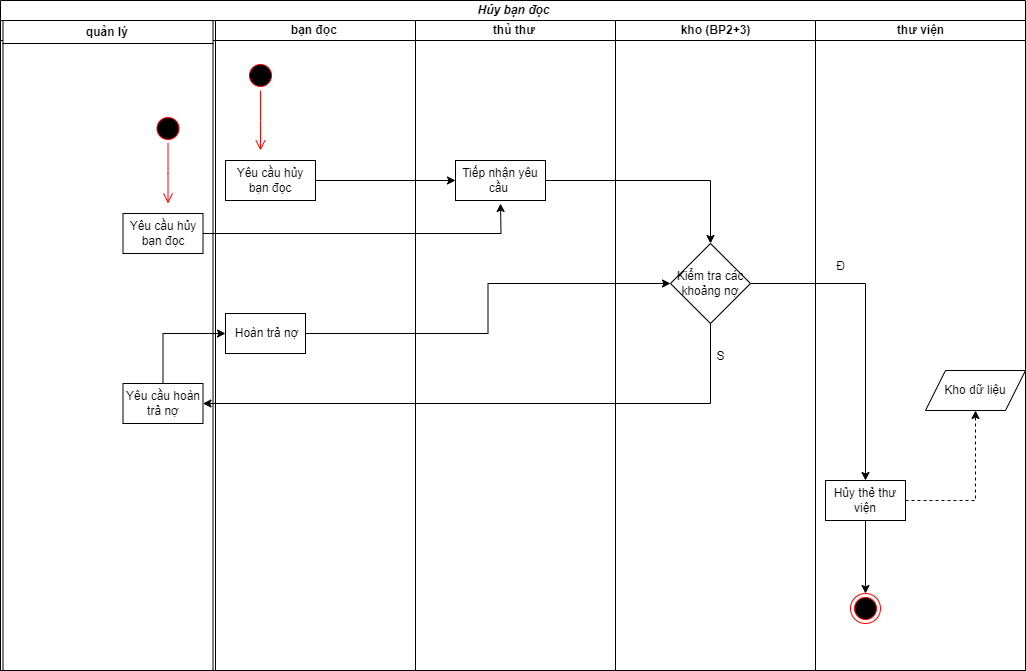

The diagram above was exported from draw.io. Its source (the exported page's mxGraphModel, read from the mxfile embedded in the PNG):
<mxGraphModel dx="794" dy="519" grid="1" gridSize="10" guides="1" tooltips="1" connect="1" arrows="1" fold="1" page="1" pageScale="1" pageWidth="1169" pageHeight="1654" math="0" shadow="0">
  <root>
    <mxCell id="0" />
    <mxCell id="1" parent="0" />
    <mxCell id="MgnSrewKLJgBKkQXWldg-1" value="&lt;b&gt;&lt;i&gt;Hủy bạn đọc&lt;/i&gt;&lt;/b&gt;" style="swimlane;childLayout=stackLayout;resizeParent=1;resizeParentMax=0;startSize=20;html=1;" parent="1" vertex="1">
      <mxGeometry x="30" y="157" width="1025" height="670" as="geometry" />
    </mxCell>
    <mxCell id="FpKcGfe3Vw-FPpAQRg-0-3" style="swimlane;startSize=20;html=1;" parent="MgnSrewKLJgBKkQXWldg-1" vertex="1">
      <mxGeometry y="20" width="215" height="650" as="geometry" />
    </mxCell>
    <mxCell id="aJkYGNWyKm5_T5f1KCqS-2" value="&lt;b&gt;quản lý&amp;nbsp;&lt;/b&gt;" style="swimlane;startSize=23;html=1;" parent="FpKcGfe3Vw-FPpAQRg-0-3" vertex="1">
      <mxGeometry x="2.5" width="210" height="650" as="geometry" />
    </mxCell>
    <mxCell id="aJkYGNWyKm5_T5f1KCqS-3" value="" style="ellipse;html=1;shape=startState;fillColor=#000000;strokeColor=#ff0000;" parent="aJkYGNWyKm5_T5f1KCqS-2" vertex="1">
      <mxGeometry x="150" y="93" width="30" height="30" as="geometry" />
    </mxCell>
    <mxCell id="aJkYGNWyKm5_T5f1KCqS-4" value="" style="edgeStyle=orthogonalEdgeStyle;html=1;verticalAlign=bottom;endArrow=open;endSize=8;strokeColor=#ff0000;rounded=0;" parent="aJkYGNWyKm5_T5f1KCqS-2" source="aJkYGNWyKm5_T5f1KCqS-3" edge="1">
      <mxGeometry relative="1" as="geometry">
        <mxPoint x="165" y="183" as="targetPoint" />
      </mxGeometry>
    </mxCell>
    <mxCell id="FpKcGfe3Vw-FPpAQRg-0-12" style="edgeStyle=orthogonalEdgeStyle;rounded=0;orthogonalLoop=1;jettySize=auto;html=1;" parent="aJkYGNWyKm5_T5f1KCqS-2" source="aJkYGNWyKm5_T5f1KCqS-5" edge="1">
      <mxGeometry relative="1" as="geometry">
        <mxPoint x="497.5" y="183" as="targetPoint" />
      </mxGeometry>
    </mxCell>
    <mxCell id="aJkYGNWyKm5_T5f1KCqS-5" value="Yêu cầu hủy bạn đọc" style="rounded=0;whiteSpace=wrap;html=1;" parent="aJkYGNWyKm5_T5f1KCqS-2" vertex="1">
      <mxGeometry x="120" y="193" width="80" height="40" as="geometry" />
    </mxCell>
    <mxCell id="aJkYGNWyKm5_T5f1KCqS-6" value="Yêu cầu hoàn trả nợ" style="rounded=0;whiteSpace=wrap;html=1;" parent="aJkYGNWyKm5_T5f1KCqS-2" vertex="1">
      <mxGeometry x="120" y="363" width="80" height="40" as="geometry" />
    </mxCell>
    <mxCell id="FpKcGfe3Vw-FPpAQRg-0-2" style="swimlane;startSize=20;html=1;" parent="MgnSrewKLJgBKkQXWldg-1" vertex="1">
      <mxGeometry x="215" y="20" width="200" height="650" as="geometry">
        <mxRectangle x="200" y="20" width="50" height="640" as="alternateBounds" />
      </mxGeometry>
    </mxCell>
    <mxCell id="MgnSrewKLJgBKkQXWldg-2" value="&lt;b&gt;bạn đọc&amp;nbsp;&lt;/b&gt;" style="swimlane;startSize=20;html=1;" parent="FpKcGfe3Vw-FPpAQRg-0-2" vertex="1">
      <mxGeometry width="200" height="650" as="geometry" />
    </mxCell>
    <mxCell id="VdeJtO1A9hyu_w60KJxE-2" value="" style="edgeStyle=orthogonalEdgeStyle;html=1;verticalAlign=bottom;endArrow=open;endSize=8;strokeColor=#ff0000;rounded=0;" parent="MgnSrewKLJgBKkQXWldg-2" source="VdeJtO1A9hyu_w60KJxE-1" edge="1">
      <mxGeometry relative="1" as="geometry">
        <mxPoint x="45" y="130" as="targetPoint" />
      </mxGeometry>
    </mxCell>
    <mxCell id="VdeJtO1A9hyu_w60KJxE-1" value="" style="ellipse;html=1;shape=startState;fillColor=#000000;strokeColor=#ff0000;" parent="MgnSrewKLJgBKkQXWldg-2" vertex="1">
      <mxGeometry x="30" y="40" width="30" height="30" as="geometry" />
    </mxCell>
    <mxCell id="aGn29aGWor6C03lD7828-1" value="Yêu cầu hủy bạn đọc" style="rounded=0;whiteSpace=wrap;html=1;" parent="MgnSrewKLJgBKkQXWldg-2" vertex="1">
      <mxGeometry x="10" y="140" width="90" height="40" as="geometry" />
    </mxCell>
    <mxCell id="FpKcGfe3Vw-FPpAQRg-0-10" value="&amp;nbsp;Hoàn trả nợ" style="rounded=0;whiteSpace=wrap;html=1;" parent="MgnSrewKLJgBKkQXWldg-2" vertex="1">
      <mxGeometry x="10" y="293" width="80" height="40" as="geometry" />
    </mxCell>
    <mxCell id="MgnSrewKLJgBKkQXWldg-3" value="&lt;b&gt;thủ thư&amp;nbsp;&lt;/b&gt;" style="swimlane;startSize=20;html=1;" parent="MgnSrewKLJgBKkQXWldg-1" vertex="1">
      <mxGeometry x="415" y="20" width="200" height="650" as="geometry" />
    </mxCell>
    <mxCell id="aGn29aGWor6C03lD7828-4" value="Tiếp nhận yêu cầu&amp;nbsp;" style="rounded=0;whiteSpace=wrap;html=1;" parent="MgnSrewKLJgBKkQXWldg-3" vertex="1">
      <mxGeometry x="40" y="140" width="90" height="40" as="geometry" />
    </mxCell>
    <mxCell id="MgnSrewKLJgBKkQXWldg-4" value="&lt;b&gt;kho (BP2+3)&lt;/b&gt;" style="swimlane;startSize=20;html=1;" parent="MgnSrewKLJgBKkQXWldg-1" vertex="1">
      <mxGeometry x="615" y="20" width="200" height="650" as="geometry" />
    </mxCell>
    <mxCell id="ITGu8-TucdC6kjanNqV7-1" value="Kiểm tra các khoảng nợ" style="rhombus;whiteSpace=wrap;html=1;" parent="MgnSrewKLJgBKkQXWldg-4" vertex="1">
      <mxGeometry x="55" y="223" width="80" height="80" as="geometry" />
    </mxCell>
    <mxCell id="MgnSrewKLJgBKkQXWldg-5" value="&lt;b&gt;thư viện&lt;/b&gt;" style="swimlane;startSize=20;html=1;" parent="MgnSrewKLJgBKkQXWldg-1" vertex="1">
      <mxGeometry x="815" y="20" width="210" height="650" as="geometry" />
    </mxCell>
    <mxCell id="aJkYGNWyKm5_T5f1KCqS-1" value="Kho dữ liệu" style="shape=parallelogram;perimeter=parallelogramPerimeter;whiteSpace=wrap;html=1;fixedSize=1;" parent="MgnSrewKLJgBKkQXWldg-5" vertex="1">
      <mxGeometry x="110" y="350" width="100" height="40" as="geometry" />
    </mxCell>
    <mxCell id="FFEq_vgZklLYL-Ca92dq-1" value="" style="ellipse;html=1;shape=endState;fillColor=#000000;strokeColor=#ff0000;" parent="MgnSrewKLJgBKkQXWldg-5" vertex="1">
      <mxGeometry x="35" y="573" width="30" height="30" as="geometry" />
    </mxCell>
    <mxCell id="FpKcGfe3Vw-FPpAQRg-0-22" style="edgeStyle=orthogonalEdgeStyle;rounded=0;orthogonalLoop=1;jettySize=auto;html=1;entryX=0.5;entryY=1;entryDx=0;entryDy=0;dashed=1;" parent="MgnSrewKLJgBKkQXWldg-5" source="ZlZS7fhHt-G3_UJHemEx-1" target="aJkYGNWyKm5_T5f1KCqS-1" edge="1">
      <mxGeometry relative="1" as="geometry" />
    </mxCell>
    <mxCell id="FpKcGfe3Vw-FPpAQRg-0-23" style="edgeStyle=orthogonalEdgeStyle;rounded=0;orthogonalLoop=1;jettySize=auto;html=1;entryX=0.5;entryY=0;entryDx=0;entryDy=0;" parent="MgnSrewKLJgBKkQXWldg-5" source="ZlZS7fhHt-G3_UJHemEx-1" target="FFEq_vgZklLYL-Ca92dq-1" edge="1">
      <mxGeometry relative="1" as="geometry" />
    </mxCell>
    <mxCell id="ZlZS7fhHt-G3_UJHemEx-1" value="Hủy thẻ thư viện" style="rounded=0;whiteSpace=wrap;html=1;" parent="MgnSrewKLJgBKkQXWldg-5" vertex="1">
      <mxGeometry x="10" y="460" width="80" height="40" as="geometry" />
    </mxCell>
    <mxCell id="FpKcGfe3Vw-FPpAQRg-0-18" value="Đ" style="text;html=1;align=center;verticalAlign=middle;resizable=0;points=[];autosize=1;strokeColor=none;fillColor=none;" parent="MgnSrewKLJgBKkQXWldg-5" vertex="1">
      <mxGeometry x="10" y="231" width="30" height="30" as="geometry" />
    </mxCell>
    <mxCell id="FpKcGfe3Vw-FPpAQRg-0-11" style="edgeStyle=orthogonalEdgeStyle;rounded=0;orthogonalLoop=1;jettySize=auto;html=1;entryX=0;entryY=0.5;entryDx=0;entryDy=0;" parent="MgnSrewKLJgBKkQXWldg-1" source="aGn29aGWor6C03lD7828-1" target="aGn29aGWor6C03lD7828-4" edge="1">
      <mxGeometry relative="1" as="geometry" />
    </mxCell>
    <mxCell id="FpKcGfe3Vw-FPpAQRg-0-13" style="edgeStyle=orthogonalEdgeStyle;rounded=0;orthogonalLoop=1;jettySize=auto;html=1;entryX=0.5;entryY=0;entryDx=0;entryDy=0;" parent="MgnSrewKLJgBKkQXWldg-1" source="aGn29aGWor6C03lD7828-4" target="ITGu8-TucdC6kjanNqV7-1" edge="1">
      <mxGeometry relative="1" as="geometry" />
    </mxCell>
    <mxCell id="FpKcGfe3Vw-FPpAQRg-0-14" style="edgeStyle=orthogonalEdgeStyle;rounded=0;orthogonalLoop=1;jettySize=auto;html=1;entryX=0.5;entryY=0;entryDx=0;entryDy=0;" parent="MgnSrewKLJgBKkQXWldg-1" source="ITGu8-TucdC6kjanNqV7-1" target="ZlZS7fhHt-G3_UJHemEx-1" edge="1">
      <mxGeometry relative="1" as="geometry" />
    </mxCell>
    <mxCell id="FpKcGfe3Vw-FPpAQRg-0-15" style="edgeStyle=orthogonalEdgeStyle;rounded=0;orthogonalLoop=1;jettySize=auto;html=1;entryX=1;entryY=0.5;entryDx=0;entryDy=0;" parent="MgnSrewKLJgBKkQXWldg-1" source="ITGu8-TucdC6kjanNqV7-1" target="aJkYGNWyKm5_T5f1KCqS-6" edge="1">
      <mxGeometry relative="1" as="geometry">
        <Array as="points">
          <mxPoint x="710" y="403" />
        </Array>
      </mxGeometry>
    </mxCell>
    <mxCell id="FpKcGfe3Vw-FPpAQRg-0-16" style="edgeStyle=orthogonalEdgeStyle;rounded=0;orthogonalLoop=1;jettySize=auto;html=1;entryX=0;entryY=0.5;entryDx=0;entryDy=0;" parent="MgnSrewKLJgBKkQXWldg-1" source="aJkYGNWyKm5_T5f1KCqS-6" target="FpKcGfe3Vw-FPpAQRg-0-10" edge="1">
      <mxGeometry relative="1" as="geometry">
        <Array as="points">
          <mxPoint x="162" y="333" />
        </Array>
      </mxGeometry>
    </mxCell>
    <mxCell id="FpKcGfe3Vw-FPpAQRg-0-17" style="edgeStyle=orthogonalEdgeStyle;rounded=0;orthogonalLoop=1;jettySize=auto;html=1;entryX=0;entryY=0.5;entryDx=0;entryDy=0;" parent="MgnSrewKLJgBKkQXWldg-1" source="FpKcGfe3Vw-FPpAQRg-0-10" target="ITGu8-TucdC6kjanNqV7-1" edge="1">
      <mxGeometry relative="1" as="geometry" />
    </mxCell>
    <mxCell id="FpKcGfe3Vw-FPpAQRg-0-19" value="S" style="text;html=1;align=center;verticalAlign=middle;resizable=0;points=[];autosize=1;strokeColor=none;fillColor=none;" parent="1" vertex="1">
      <mxGeometry x="735" y="498" width="30" height="30" as="geometry" />
    </mxCell>
  </root>
</mxGraphModel>